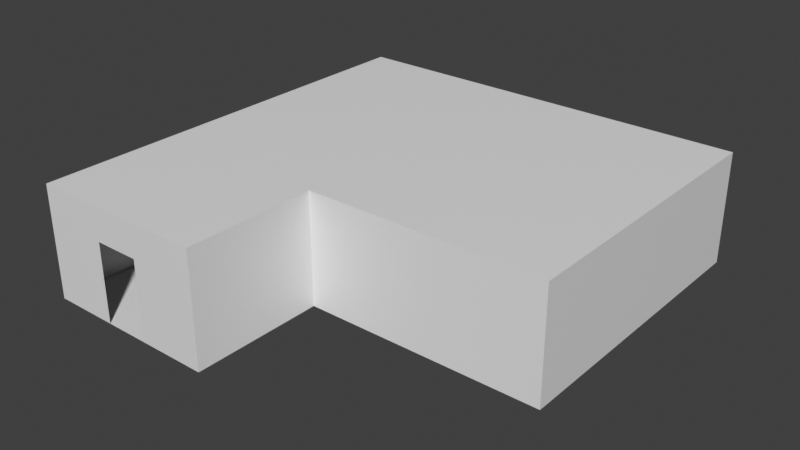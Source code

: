 # Source: room3.blend  (saved by Blender 4.0.36; exported with 4.5.12 LTS)
import bpy
from mathutils import Matrix  # noqa: F401  (used for matrix-valued properties, if any)

bpy.ops.wm.read_factory_settings(use_empty=True)
scene = bpy.context.scene
scene.name = 'Scene'

# ---- materials (node trees are filled in below, after node groups)
mat_walls = bpy.data.materials.new('Walls')
mat_walls.use_transparent_shadow = False
mat_floor = bpy.data.materials.new('Floor')
mat_floor.use_transparent_shadow = False

# ---- material node trees
mat_walls.use_nodes = True; mat_walls.node_tree.nodes.clear()
_N = mat_walls.node_tree.nodes; _L = mat_walls.node_tree.links
n0 = _N.new('ShaderNodeBsdfPrincipled'); n0.name = 'Principled BSDF'; n0.location = (10, 300)
n0.distribution = 'GGX'
n0.subsurface_method = 'RANDOM_WALK_SKIN'
n0.inputs[3].default_value = 1.45
n0.inputs[27].default_value = (0.0, 0.0, 0.0, 1.0)
n0.inputs[28].default_value = 1.0
n1 = _N.new('ShaderNodeOutputMaterial'); n1.name = 'Material Output'; n1.location = (300, 300)
_L.new(n0.outputs[0], n1.inputs[0])
n1.is_active_output = True
mat_floor.use_nodes = True; mat_floor.node_tree.nodes.clear()
_N = mat_floor.node_tree.nodes; _L = mat_floor.node_tree.links
n0 = _N.new('ShaderNodeBsdfPrincipled'); n0.name = 'Principled BSDF'; n0.location = (10, 300)
n0.distribution = 'GGX'
n0.subsurface_method = 'RANDOM_WALK_SKIN'
n0.inputs[3].default_value = 1.45
n0.inputs[27].default_value = (0.0, 0.0, 0.0, 1.0)
n0.inputs[28].default_value = 1.0
n1 = _N.new('ShaderNodeOutputMaterial'); n1.name = 'Material Output'; n1.location = (300, 300)
_L.new(n0.outputs[0], n1.inputs[0])
n1.is_active_output = True

# ---- world
world_world = bpy.data.worlds.new('World'); scene.world = world_world
world_world.use_nodes = True; world_world.node_tree.nodes.clear()
_N = world_world.node_tree.nodes; _L = world_world.node_tree.links
n0 = _N.new('ShaderNodeOutputWorld'); n0.name = 'World Output'; n0.location = (300, 300)
n1 = _N.new('ShaderNodeBackground'); n1.name = 'Background'; n1.location = (10, 300)
n1.inputs[0].default_value = (0.05088, 0.05088, 0.05088, 1.0)
_L.new(n1.outputs[0], n0.inputs[0])
n0.is_active_output = True
world_world.color = (0.05088, 0.05088, 0.05088)
world_world.use_sun_shadow = False
world_world.sun_shadow_jitter_overblur = 0.0

# ---- meshes
me_cube = bpy.data.meshes.new('Cube')
me_cube.from_pydata([(-1.255, 0.0, 3.118), (-0.7108, 0.0, 2.19), (-1.255, -8.328, 3.118), (5.301, 0.0, 0.0), (5.301, 0.0, 3.118), (5.301, -8.328, 0.0), (-6.227, -12.0, 3.118), (5.301, -8.328, 3.118), (-1.25, 0.0, 0.0), (-1.25, 0.0, 2.19), (0.0, 0.0, 0.0), (0.0, 0.0, 2.19), (-6.227, 0.0, 0.0), (-6.227, 0.0, 3.118), (-1.255, -12.0, 3.118), (-6.227, -12.0, 0.0), (-1.255, -8.328, 0.0), (-1.255, -12.0, 0.0), (-4.4, -12.0, 0.0), (-4.4, -12.0, 2.19), (-3.15, -12.0, 2.19), (-3.15, -12.0, 0.0)], [], [(12, 13, 6, 15), (0, 13, 9, 1), (5, 7, 4, 3), (9, 13, 12, 8), (6, 2, 14), (4, 7, 2, 0), (4, 0, 1, 11), (10, 3, 4, 11), (0, 2, 6, 13), (14, 2, 16, 17), (5, 16, 2, 7), (5, 3, 10, 16), (15, 18, 21, 17, 16, 10, 12), (6, 14, 20, 19), (15, 6, 19, 18), (14, 17, 21, 20)])
me_cube.polygons.foreach_set('material_index', [0, 0, 0, 0, 0, 0, 0, 0, 0, 0, 0, 1, 1, 0, 0, 0])
_uv = me_cube.uv_layers.new(name='UVMap')
_uv.uv.foreach_set('vector', [0.1988, 3.0, -0.1325, 3.0, -0.1325, 1.725, 0.1988, 1.725, -0.1325, -1.472, -0.1325, -2.0, -0.03389, -1.471, -0.03389, -1.414, 0.1988, 0.1098, -0.1325, 0.1098, -0.1325, -0.775, 0.1988, -0.775, -0.03389, -1.471, -0.1325, -2.0, 0.1988, -2.0, 0.1988, -1.471, 2.767, -2.0, 0.7779, -0.3321, 0.7779, -2.0, -1.845, 3.0, -1.845, -0.3321, 0.7779, -0.3321, 0.7779, 3.0, -0.1325, -0.775, -0.1325, -1.472, -0.03389, -1.414, -0.03389, -1.338, 0.1988, -1.338, 0.1988, -0.775, -0.1325, -0.775, -0.03389, -1.338, 0.7779, 3.0, 0.7779, -0.3321, 2.767, -2.0, 2.767, 3.0, -0.1325, 1.197, -0.1325, 0.8064, 0.1988, 0.8064, 0.1988, 1.197, 0.1988, 0.1098, 0.1988, 0.8064, -0.1325, 0.8064, -0.1325, 0.1098, -1.845, 1.332, -1.845, -2.0, 0.2759, -2.0, 0.7779, 1.332, 2.767, 3.0, 2.104, 3.0, 1.441, 3.0, 0.7779, 3.0, 0.7779, 1.332, 0.2759, -2.0, 2.767, -2.0, -0.1325, 1.725, -0.1325, 1.197, -0.03389, 1.399, -0.03389, 1.532, 0.1988, 1.725, -0.1325, 1.725, -0.03389, 1.532, 0.1988, 1.532, -0.1325, 1.197, 0.1988, 1.197, 0.1988, 1.399, -0.03389, 1.399])
me_cube.materials.append(mat_walls)
me_cube.materials.append(mat_floor)
me_cube.use_remesh_fix_poles = True
me_cube.use_remesh_preserve_attributes = False
me_cube.update()

# ---- objects
ob_cube = bpy.data.objects.new('Cube', me_cube)
ob_doorpos = bpy.data.objects.new('DoorPos', None)

# ---- transforms, parenting, visibility, modifiers, constraints
ob_cube.location = (0.0, 0.0, 0.0)
_m = ob_cube.modifiers.new('Subdivision', 'SUBSURF')
_m.subdivision_type = 'SIMPLE'
_m.render_levels = 1
ob_doorpos.location = (-3.775, -12.0, 0.0)

# ---- collection membership
scene.collection.objects.link(ob_cube)
scene.collection.objects.link(ob_doorpos)

# ---- scene / render settings (as saved in the file)
scene.frame_start = 1; scene.frame_end = 250; scene.frame_set(1)
scene.render.engine = 'BLENDER_EEVEE_NEXT'
scene.cycles.sampling_pattern = 'TABULATED_SOBOL'
scene.cycles.use_light_tree = False
scene.view_settings.view_transform = 'Standard'
bpy.context.view_layer.update()

# ---- added for rendering (the .blend has no active camera and no usable light): camera, sun
cam_auto = bpy.data.cameras.new('AutoCamera')
cam_auto.lens = 50.0
cam_auto.sensor_width = 36.0
cam_auto.clip_end = 1000.0
ob_auto_camera = bpy.data.objects.new('AutoCamera', cam_auto)
scene.collection.objects.link(ob_auto_camera)
ob_auto_camera.location = (15.2005, -24.7966, 14.09)
ob_auto_camera.rotation_euler = (1.09748, -7.21219e-08, 0.694738)
scene.camera = ob_auto_camera
light_auto_sun = bpy.data.lights.new('AutoSun', 'SUN')
light_auto_sun.energy = 3.0
light_auto_sun.angle = 0.0523599
ob_auto_sun = bpy.data.objects.new('AutoSun', light_auto_sun)
scene.collection.objects.link(ob_auto_sun)
ob_auto_sun.rotation_euler = (0.872665, 0.174533, 0.523599)
bpy.context.view_layer.update()
